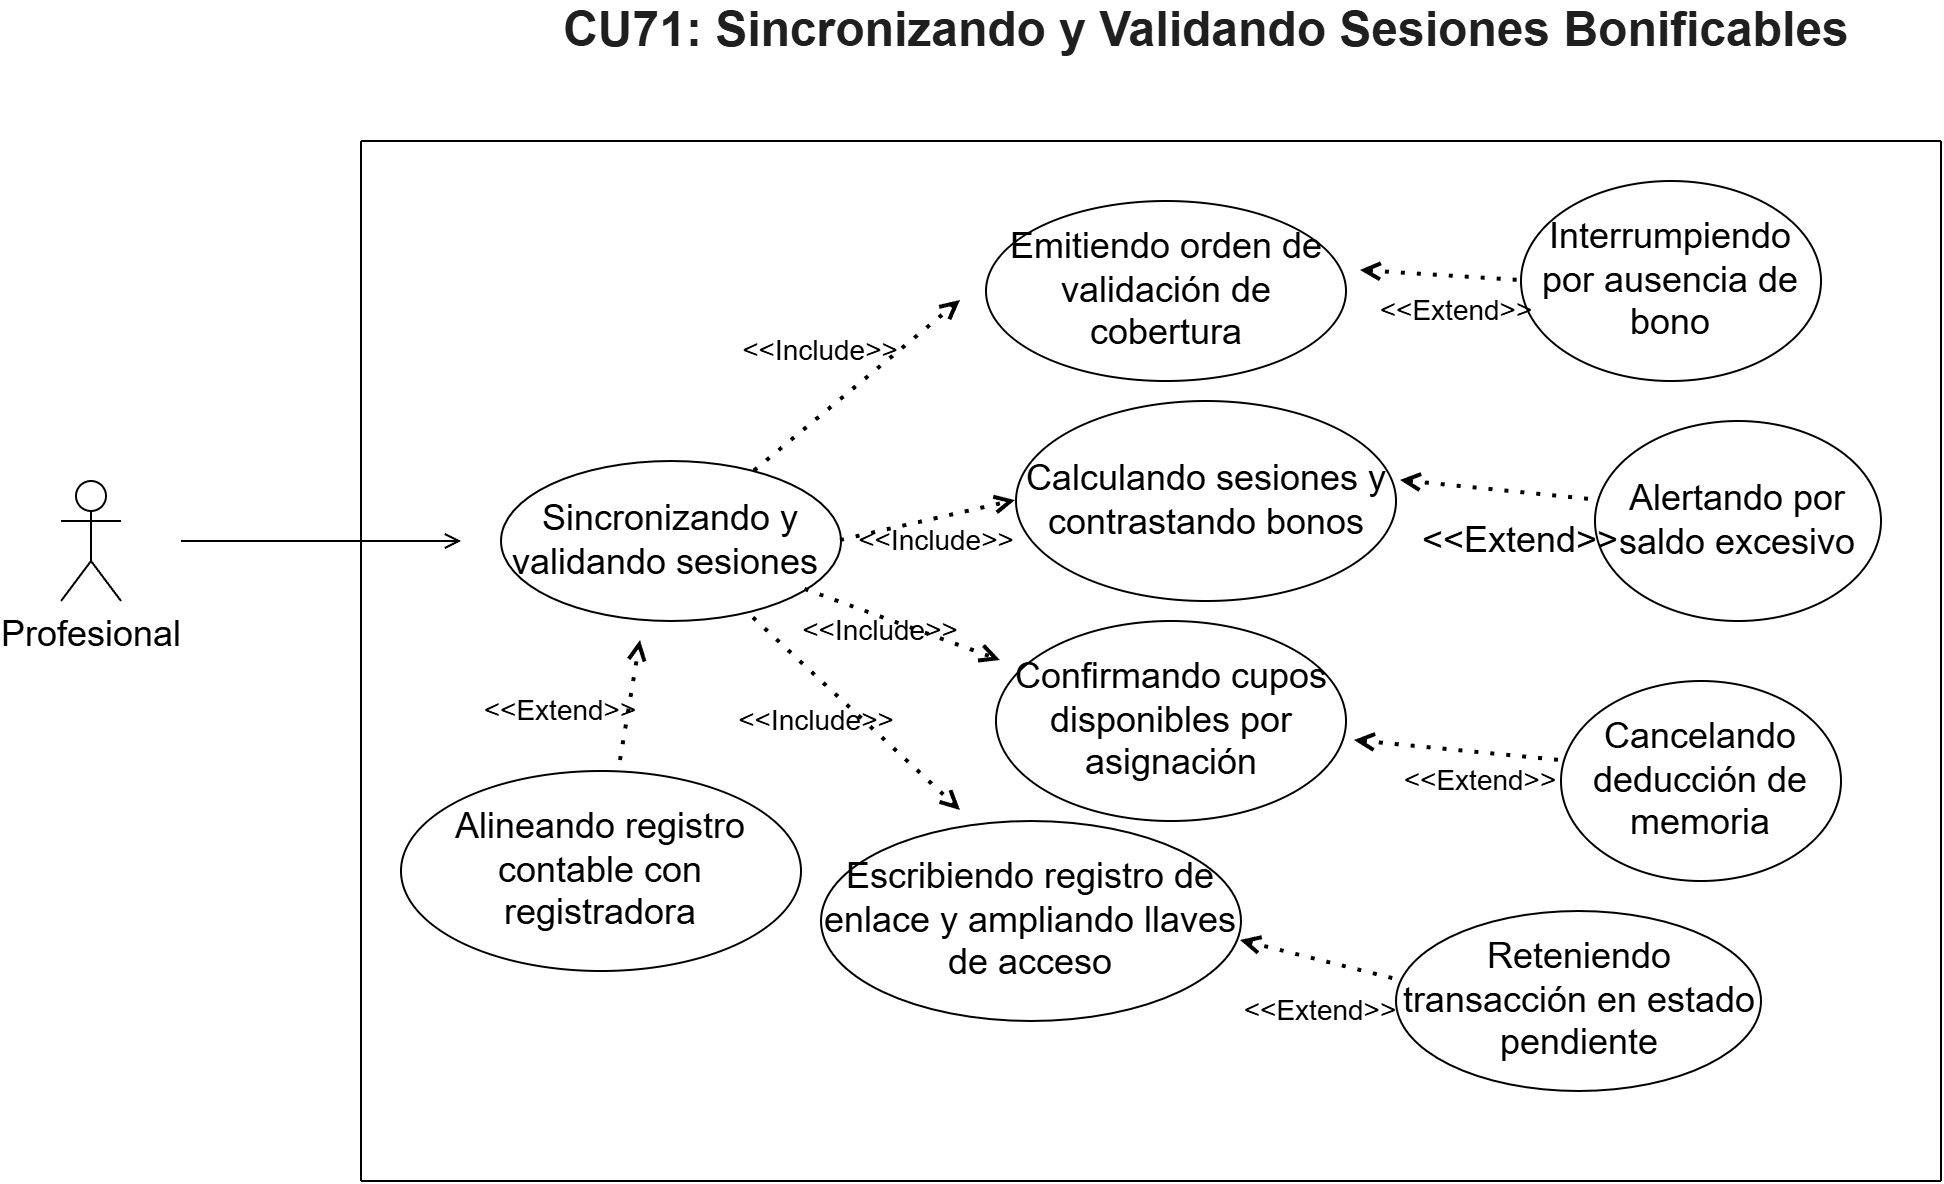

The diagram above was exported from draw.io. Its source (the exported page's mxGraphModel, read from the mxfile embedded in the PNG):
<mxGraphModel dx="2233" dy="826" grid="1" gridSize="10" guides="1" tooltips="1" connect="1" arrows="1" fold="1" page="1" pageScale="1" pageWidth="827" pageHeight="1169" math="0" shadow="0">
  <root>
    <mxCell id="0" />
    <mxCell id="1" parent="0" />
    <mxCell id="wGNl-xxykwJB9ArEopaP-1" parent="1" style="text;html=1;whiteSpace=wrap;strokeColor=none;fillColor=none;align=center;verticalAlign=middle;rounded=0;" value="&lt;span id=&quot;docs-internal-guid-180e6bc0-7fff-6f07-0175-798519edce1d&quot;&gt;&lt;span style=&quot;font-family: Arial, sans-serif; color: rgb(31, 31, 31); background-color: transparent; font-weight: 700; font-variant-numeric: normal; font-variant-east-asian: normal; font-variant-alternates: normal; font-variant-position: normal; font-variant-emoji: normal; vertical-align: baseline; white-space-collapse: preserve;&quot;&gt;&lt;font style=&quot;font-size: 24px;&quot;&gt;CU71: Sincronizando y Validando Sesiones Bonificables&lt;/font&gt;&lt;/span&gt;&lt;/span&gt;" vertex="1">
      <mxGeometry height="30" width="686" x="-280.5" y="130" as="geometry" />
    </mxCell>
    <mxCell id="cZvQy75HbdbQToTwKgRZ-1" parent="1" style="shape=umlActor;verticalLabelPosition=bottom;verticalAlign=top;html=1;outlineConnect=0;" value="&lt;font style=&quot;font-size: 18px;&quot;&gt;Profesional&lt;/font&gt;" vertex="1">
      <mxGeometry height="60" width="30" x="-510" y="370" as="geometry" />
    </mxCell>
    <mxCell id="cZvQy75HbdbQToTwKgRZ-2" edge="1" parent="1" style="endArrow=none;html=1;rounded=0;" value="">
      <mxGeometry height="50" relative="1" width="50" as="geometry">
        <mxPoint x="-360" y="720" as="sourcePoint" />
        <mxPoint x="430" y="720" as="targetPoint" />
      </mxGeometry>
    </mxCell>
    <mxCell id="cZvQy75HbdbQToTwKgRZ-3" edge="1" parent="1" style="endArrow=none;html=1;rounded=0;" value="">
      <mxGeometry height="50" relative="1" width="50" as="geometry">
        <mxPoint x="-360" y="200" as="sourcePoint" />
        <mxPoint x="430" y="200" as="targetPoint" />
      </mxGeometry>
    </mxCell>
    <mxCell id="cZvQy75HbdbQToTwKgRZ-4" edge="1" parent="1" style="endArrow=none;html=1;rounded=0;" value="">
      <mxGeometry height="50" relative="1" width="50" as="geometry">
        <mxPoint x="-360" y="200" as="sourcePoint" />
        <mxPoint x="-360" y="720" as="targetPoint" />
      </mxGeometry>
    </mxCell>
    <mxCell id="cZvQy75HbdbQToTwKgRZ-5" edge="1" parent="1" style="endArrow=none;html=1;rounded=0;" value="">
      <mxGeometry height="50" relative="1" width="50" as="geometry">
        <mxPoint x="430" y="200" as="sourcePoint" />
        <mxPoint x="430" y="720" as="targetPoint" />
      </mxGeometry>
    </mxCell>
    <mxCell id="cZvQy75HbdbQToTwKgRZ-6" edge="1" parent="1" style="endArrow=open;html=1;rounded=0;endFill=0;" value="">
      <mxGeometry height="50" relative="1" width="50" as="geometry">
        <mxPoint x="-450" y="400" as="sourcePoint" />
        <mxPoint x="-310" y="400" as="targetPoint" />
      </mxGeometry>
    </mxCell>
    <mxCell id="cZvQy75HbdbQToTwKgRZ-7" parent="1" style="ellipse;whiteSpace=wrap;html=1;" value="&lt;font style=&quot;font-size: 18px;&quot;&gt;Sincronizando y validando sesiones&amp;nbsp;&lt;/font&gt;" vertex="1">
      <mxGeometry height="80" width="170" x="-290" y="360" as="geometry" />
    </mxCell>
    <mxCell id="cZvQy75HbdbQToTwKgRZ-8" edge="1" parent="1" source="cZvQy75HbdbQToTwKgRZ-7" style="endArrow=open;dashed=1;html=1;dashPattern=1 3;strokeWidth=2;rounded=0;endFill=0;" value="">
      <mxGeometry height="50" relative="1" width="50" as="geometry">
        <mxPoint x="-140" y="350" as="sourcePoint" />
        <mxPoint x="-60" y="280" as="targetPoint" />
      </mxGeometry>
    </mxCell>
    <mxCell id="cZvQy75HbdbQToTwKgRZ-9" edge="1" parent="1" source="cZvQy75HbdbQToTwKgRZ-7" style="endArrow=open;dashed=1;html=1;dashPattern=1 3;strokeWidth=2;rounded=0;endFill=0;exitX=1;exitY=0.5;exitDx=0;exitDy=0;entryX=0;entryY=0.5;entryDx=0;entryDy=0;" target="cZvQy75HbdbQToTwKgRZ-15" value="">
      <mxGeometry height="50" relative="1" width="50" as="geometry">
        <mxPoint x="-110" y="390" as="sourcePoint" />
        <mxPoint x="-40" y="380" as="targetPoint" />
      </mxGeometry>
    </mxCell>
    <mxCell id="cZvQy75HbdbQToTwKgRZ-10" edge="1" parent="1" source="cZvQy75HbdbQToTwKgRZ-7" style="endArrow=open;dashed=1;html=1;dashPattern=1 3;strokeWidth=2;rounded=0;endFill=0;" value="">
      <mxGeometry height="50" relative="1" width="50" as="geometry">
        <mxPoint x="-110" y="429" as="sourcePoint" />
        <mxPoint x="-40" y="460" as="targetPoint" />
      </mxGeometry>
    </mxCell>
    <mxCell id="cZvQy75HbdbQToTwKgRZ-11" edge="1" parent="1" source="cZvQy75HbdbQToTwKgRZ-7" style="endArrow=open;dashed=1;html=1;dashPattern=1 3;strokeWidth=2;rounded=0;endFill=0;exitX=0.744;exitY=0.984;exitDx=0;exitDy=0;exitPerimeter=0;" value="">
      <mxGeometry height="50" relative="1" width="50" as="geometry">
        <mxPoint x="-150" y="450" as="sourcePoint" />
        <mxPoint x="-60" y="535" as="targetPoint" />
      </mxGeometry>
    </mxCell>
    <mxCell id="cZvQy75HbdbQToTwKgRZ-12" edge="1" parent="1" style="endArrow=open;dashed=1;html=1;dashPattern=1 3;strokeWidth=2;rounded=0;endFill=0;" value="">
      <mxGeometry height="50" relative="1" width="50" as="geometry">
        <mxPoint x="-230" y="510" as="sourcePoint" />
        <mxPoint x="-220" y="450" as="targetPoint" />
      </mxGeometry>
    </mxCell>
    <mxCell id="cZvQy75HbdbQToTwKgRZ-13" parent="1" style="ellipse;whiteSpace=wrap;html=1;" value="&lt;font style=&quot;font-size: 18px;&quot;&gt;Alineando registro contable con registradora&lt;/font&gt;" vertex="1">
      <mxGeometry height="100" width="200" x="-340" y="515" as="geometry" />
    </mxCell>
    <mxCell id="cZvQy75HbdbQToTwKgRZ-14" parent="1" style="ellipse;whiteSpace=wrap;html=1;" value="&lt;font style=&quot;font-size: 18px;&quot;&gt;Emitiendo orden de validación de cobertura&lt;/font&gt;" vertex="1">
      <mxGeometry height="90" width="180" x="-47.5" y="230" as="geometry" />
    </mxCell>
    <mxCell id="cZvQy75HbdbQToTwKgRZ-15" parent="1" style="ellipse;whiteSpace=wrap;html=1;" value="&lt;font style=&quot;font-size: 18px;&quot;&gt;Calculando sesiones y contrastando bonos&lt;/font&gt;" vertex="1">
      <mxGeometry height="100" width="190" x="-32.5" y="330" as="geometry" />
    </mxCell>
    <mxCell id="cZvQy75HbdbQToTwKgRZ-16" parent="1" style="ellipse;whiteSpace=wrap;html=1;" value="&lt;font style=&quot;font-size: 18px;&quot;&gt;Escribiendo registro de enlace y ampliando llaves de acceso&lt;/font&gt;" vertex="1">
      <mxGeometry height="100" width="210" x="-130" y="540" as="geometry" />
    </mxCell>
    <mxCell id="cZvQy75HbdbQToTwKgRZ-17" parent="1" style="ellipse;whiteSpace=wrap;html=1;" value="&lt;font style=&quot;font-size: 18px;&quot;&gt;Cancelando deducción de memoria&lt;/font&gt;" vertex="1">
      <mxGeometry height="100" width="140" x="240" y="470" as="geometry" />
    </mxCell>
    <mxCell id="cZvQy75HbdbQToTwKgRZ-18" parent="1" style="ellipse;whiteSpace=wrap;html=1;" value="&lt;font style=&quot;font-size: 18px;&quot;&gt;Alertando por saldo excesivo&lt;/font&gt;" vertex="1">
      <mxGeometry height="100" width="143" x="257" y="340" as="geometry" />
    </mxCell>
    <mxCell id="cZvQy75HbdbQToTwKgRZ-19" parent="1" style="ellipse;whiteSpace=wrap;html=1;" value="&lt;font style=&quot;font-size: 18px;&quot;&gt;Confirmando cupos disponibles por asignación&lt;/font&gt;" vertex="1">
      <mxGeometry height="100" width="175" x="-42.5" y="440" as="geometry" />
    </mxCell>
    <mxCell id="cZvQy75HbdbQToTwKgRZ-20" parent="1" style="ellipse;whiteSpace=wrap;html=1;" value="&lt;font style=&quot;font-size: 18px;&quot;&gt;Interrumpiendo por ausencia de bono&lt;/font&gt;" vertex="1">
      <mxGeometry height="100" width="150" x="220" y="220" as="geometry" />
    </mxCell>
    <mxCell id="cZvQy75HbdbQToTwKgRZ-21" parent="1" style="ellipse;whiteSpace=wrap;html=1;" value="&lt;font style=&quot;font-size: 18px;&quot;&gt;Reteniendo transacción en estado pendiente&lt;/font&gt;" vertex="1">
      <mxGeometry height="90" width="182.5" x="157.5" y="585" as="geometry" />
    </mxCell>
    <mxCell id="cZvQy75HbdbQToTwKgRZ-22" edge="1" parent="1" style="endArrow=none;dashed=1;html=1;dashPattern=1 3;strokeWidth=2;rounded=0;startArrow=open;startFill=0;" value="">
      <mxGeometry height="50" relative="1" width="50" as="geometry">
        <mxPoint x="160" y="370" as="sourcePoint" />
        <mxPoint x="260" y="380" as="targetPoint" />
      </mxGeometry>
    </mxCell>
    <mxCell id="cZvQy75HbdbQToTwKgRZ-23" edge="1" parent="1" style="endArrow=none;dashed=1;html=1;dashPattern=1 3;strokeWidth=2;rounded=0;startArrow=open;startFill=0;entryX=0;entryY=0.5;entryDx=0;entryDy=0;" target="cZvQy75HbdbQToTwKgRZ-20" value="">
      <mxGeometry height="50" relative="1" width="50" as="geometry">
        <mxPoint x="140" y="265" as="sourcePoint" />
        <mxPoint x="240" y="265" as="targetPoint" />
      </mxGeometry>
    </mxCell>
    <mxCell id="cZvQy75HbdbQToTwKgRZ-24" edge="1" parent="1" style="endArrow=none;dashed=1;html=1;dashPattern=1 3;strokeWidth=2;rounded=0;startArrow=open;startFill=0;" value="">
      <mxGeometry height="50" relative="1" width="50" as="geometry">
        <mxPoint x="137" y="500" as="sourcePoint" />
        <mxPoint x="240" y="510" as="targetPoint" />
      </mxGeometry>
    </mxCell>
    <mxCell id="cZvQy75HbdbQToTwKgRZ-25" edge="1" parent="1" style="endArrow=none;dashed=1;html=1;dashPattern=1 3;strokeWidth=2;rounded=0;startArrow=open;startFill=0;" value="">
      <mxGeometry height="50" relative="1" width="50" as="geometry">
        <mxPoint x="80" y="600" as="sourcePoint" />
        <mxPoint x="160" y="620" as="targetPoint" />
      </mxGeometry>
    </mxCell>
    <mxCell id="cZvQy75HbdbQToTwKgRZ-26" parent="1" style="text;html=1;whiteSpace=wrap;strokeColor=none;fillColor=none;align=center;verticalAlign=middle;rounded=0;" value="&lt;font style=&quot;font-size: 14px;&quot;&gt;&amp;lt;&amp;lt;Include&amp;gt;&amp;gt;&lt;/font&gt;" vertex="1">
      <mxGeometry height="30" width="60" x="-162.5" y="475" as="geometry" />
    </mxCell>
    <mxCell id="cZvQy75HbdbQToTwKgRZ-27" parent="1" style="text;html=1;whiteSpace=wrap;strokeColor=none;fillColor=none;align=center;verticalAlign=middle;rounded=0;" value="&lt;font style=&quot;font-size: 14px;&quot;&gt;&amp;lt;&amp;lt;Include&amp;gt;&amp;gt;&lt;/font&gt;" vertex="1">
      <mxGeometry height="30" width="60" x="-102.5" y="385" as="geometry" />
    </mxCell>
    <mxCell id="cZvQy75HbdbQToTwKgRZ-28" parent="1" style="text;html=1;whiteSpace=wrap;strokeColor=none;fillColor=none;align=center;verticalAlign=middle;rounded=0;" value="&lt;font style=&quot;font-size: 14px;&quot;&gt;&amp;lt;&amp;lt;Include&amp;gt;&amp;gt;&lt;/font&gt;" vertex="1">
      <mxGeometry height="30" width="60" x="-130" y="430" as="geometry" />
    </mxCell>
    <mxCell id="cZvQy75HbdbQToTwKgRZ-29" parent="1" style="text;html=1;whiteSpace=wrap;strokeColor=none;fillColor=none;align=center;verticalAlign=middle;rounded=0;" value="&lt;font style=&quot;font-size: 14px;&quot;&gt;&amp;lt;&amp;lt;Include&amp;gt;&amp;gt;&lt;/font&gt;" vertex="1">
      <mxGeometry height="30" width="60" x="-160" y="290" as="geometry" />
    </mxCell>
    <mxCell id="cZvQy75HbdbQToTwKgRZ-30" parent="1" style="text;html=1;whiteSpace=wrap;strokeColor=none;fillColor=none;align=center;verticalAlign=middle;rounded=0;" value="&lt;font style=&quot;font-size: 14px;&quot;&gt;&amp;lt;&amp;lt;Extend&amp;gt;&amp;gt;&lt;/font&gt;" vertex="1">
      <mxGeometry height="30" width="60" x="157.5" y="270" as="geometry" />
    </mxCell>
    <mxCell id="cZvQy75HbdbQToTwKgRZ-31" parent="1" style="text;html=1;whiteSpace=wrap;strokeColor=none;fillColor=none;align=center;verticalAlign=middle;rounded=0;" value="&lt;font style=&quot;font-size: 14px;&quot;&gt;&amp;lt;&amp;lt;Extend&amp;gt;&amp;gt;&lt;/font&gt;" vertex="1">
      <mxGeometry height="30" width="60" x="-290" y="470" as="geometry" />
    </mxCell>
    <mxCell id="cZvQy75HbdbQToTwKgRZ-32" parent="1" style="text;html=1;whiteSpace=wrap;strokeColor=none;fillColor=none;align=center;verticalAlign=middle;rounded=0;" value="&lt;font style=&quot;font-size: 14px;&quot;&gt;&amp;lt;&amp;lt;Extend&amp;gt;&amp;gt;&lt;/font&gt;" vertex="1">
      <mxGeometry height="30" width="60" x="90" y="620" as="geometry" />
    </mxCell>
    <mxCell id="cZvQy75HbdbQToTwKgRZ-33" parent="1" style="text;html=1;whiteSpace=wrap;strokeColor=none;fillColor=none;align=center;verticalAlign=middle;rounded=0;" value="&lt;font style=&quot;font-size: 14px;&quot;&gt;&amp;lt;&amp;lt;Extend&amp;gt;&amp;gt;&lt;/font&gt;" vertex="1">
      <mxGeometry height="30" width="60" x="170" y="505" as="geometry" />
    </mxCell>
    <mxCell id="cZvQy75HbdbQToTwKgRZ-34" parent="1" style="text;html=1;whiteSpace=wrap;strokeColor=none;fillColor=none;align=center;verticalAlign=middle;rounded=0;" value="&lt;font style=&quot;font-size: 18px;&quot;&gt;&amp;lt;&amp;lt;Extend&amp;gt;&amp;gt;&lt;/font&gt;" vertex="1">
      <mxGeometry height="30" width="60" x="190" y="385" as="geometry" />
    </mxCell>
  </root>
</mxGraphModel>